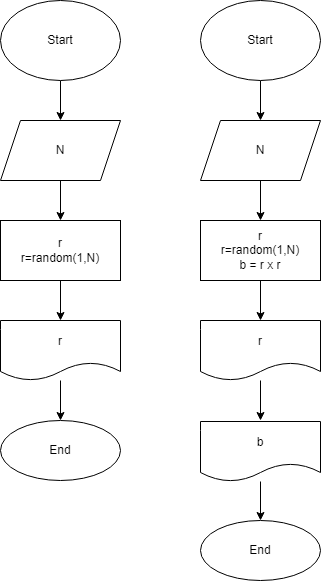

The diagram above was exported from draw.io. Its source (the exported page's mxGraphModel, read from the mxfile embedded in the PNG):
<mxGraphModel dx="799" dy="162" grid="1" gridSize="10" guides="1" tooltips="1" connect="1" arrows="1" fold="1" page="1" pageScale="1" pageWidth="827" pageHeight="1169" math="0" shadow="0">
  <root>
    <mxCell id="0" />
    <mxCell id="1" parent="0" />
    <mxCell id="6" value="" style="edgeStyle=none;html=1;" edge="1" parent="1" source="2">
      <mxGeometry relative="1" as="geometry">
        <mxPoint x="140" y="160" as="targetPoint" />
      </mxGeometry>
    </mxCell>
    <mxCell id="2" value="Start" style="ellipse;whiteSpace=wrap;html=1;" vertex="1" parent="1">
      <mxGeometry x="80" y="40" width="120" height="80" as="geometry" />
    </mxCell>
    <mxCell id="10" value="" style="edgeStyle=none;html=1;entryX=0.5;entryY=0;entryDx=0;entryDy=0;" edge="1" parent="1" source="7" target="13">
      <mxGeometry relative="1" as="geometry" />
    </mxCell>
    <mxCell id="7" value="N" style="shape=parallelogram;perimeter=parallelogramPerimeter;whiteSpace=wrap;html=1;fixedSize=1;" vertex="1" parent="1">
      <mxGeometry x="80" y="160" width="120" height="60" as="geometry" />
    </mxCell>
    <mxCell id="16" value="" style="edgeStyle=none;html=1;" edge="1" parent="1" source="9" target="15">
      <mxGeometry relative="1" as="geometry" />
    </mxCell>
    <mxCell id="9" value="r" style="shape=document;whiteSpace=wrap;html=1;boundedLbl=1;" vertex="1" parent="1">
      <mxGeometry x="80" y="360" width="120" height="60" as="geometry" />
    </mxCell>
    <mxCell id="14" value="" style="edgeStyle=none;html=1;" edge="1" parent="1" source="13" target="9">
      <mxGeometry relative="1" as="geometry" />
    </mxCell>
    <mxCell id="13" value="r&lt;br&gt;r=random(1,N)" style="rounded=0;whiteSpace=wrap;html=1;" vertex="1" parent="1">
      <mxGeometry x="80" y="260" width="120" height="60" as="geometry" />
    </mxCell>
    <mxCell id="15" value="End" style="ellipse;whiteSpace=wrap;html=1;" vertex="1" parent="1">
      <mxGeometry x="80" y="460" width="120" height="60" as="geometry" />
    </mxCell>
    <mxCell id="4CiqvVFx_e7ROG3_B2-k-16" value="" style="edgeStyle=none;html=1;" edge="1" parent="1" source="4CiqvVFx_e7ROG3_B2-k-17">
      <mxGeometry relative="1" as="geometry">
        <mxPoint x="340" y="160" as="targetPoint" />
      </mxGeometry>
    </mxCell>
    <mxCell id="4CiqvVFx_e7ROG3_B2-k-17" value="Start" style="ellipse;whiteSpace=wrap;html=1;" vertex="1" parent="1">
      <mxGeometry x="280" y="40" width="120" height="80" as="geometry" />
    </mxCell>
    <mxCell id="4CiqvVFx_e7ROG3_B2-k-18" value="" style="edgeStyle=none;html=1;entryX=0.5;entryY=0;entryDx=0;entryDy=0;" edge="1" parent="1" source="4CiqvVFx_e7ROG3_B2-k-19" target="4CiqvVFx_e7ROG3_B2-k-23">
      <mxGeometry relative="1" as="geometry" />
    </mxCell>
    <mxCell id="4CiqvVFx_e7ROG3_B2-k-19" value="N" style="shape=parallelogram;perimeter=parallelogramPerimeter;whiteSpace=wrap;html=1;fixedSize=1;" vertex="1" parent="1">
      <mxGeometry x="280" y="160" width="120" height="60" as="geometry" />
    </mxCell>
    <mxCell id="4CiqvVFx_e7ROG3_B2-k-20" value="" style="edgeStyle=none;html=1;" edge="1" parent="1" source="4CiqvVFx_e7ROG3_B2-k-21">
      <mxGeometry relative="1" as="geometry">
        <mxPoint x="340" y="460" as="targetPoint" />
      </mxGeometry>
    </mxCell>
    <mxCell id="4CiqvVFx_e7ROG3_B2-k-21" value="r" style="shape=document;whiteSpace=wrap;html=1;boundedLbl=1;" vertex="1" parent="1">
      <mxGeometry x="280" y="360" width="120" height="60" as="geometry" />
    </mxCell>
    <mxCell id="4CiqvVFx_e7ROG3_B2-k-22" value="" style="edgeStyle=none;html=1;" edge="1" parent="1" source="4CiqvVFx_e7ROG3_B2-k-23" target="4CiqvVFx_e7ROG3_B2-k-21">
      <mxGeometry relative="1" as="geometry" />
    </mxCell>
    <mxCell id="4CiqvVFx_e7ROG3_B2-k-23" value="r&lt;br&gt;r=random(1,N)&lt;br&gt;b = r x r" style="rounded=0;whiteSpace=wrap;html=1;" vertex="1" parent="1">
      <mxGeometry x="280" y="260" width="120" height="60" as="geometry" />
    </mxCell>
    <mxCell id="4CiqvVFx_e7ROG3_B2-k-24" value="End" style="ellipse;whiteSpace=wrap;html=1;" vertex="1" parent="1">
      <mxGeometry x="280" y="560" width="120" height="60" as="geometry" />
    </mxCell>
    <mxCell id="4CiqvVFx_e7ROG3_B2-k-25" value="" style="edgeStyle=none;html=1;" edge="1" parent="1" source="4CiqvVFx_e7ROG3_B2-k-26" target="4CiqvVFx_e7ROG3_B2-k-24">
      <mxGeometry relative="1" as="geometry" />
    </mxCell>
    <mxCell id="4CiqvVFx_e7ROG3_B2-k-26" value="b" style="shape=document;whiteSpace=wrap;html=1;boundedLbl=1;" vertex="1" parent="1">
      <mxGeometry x="280" y="461" width="120" height="60" as="geometry" />
    </mxCell>
  </root>
</mxGraphModel>